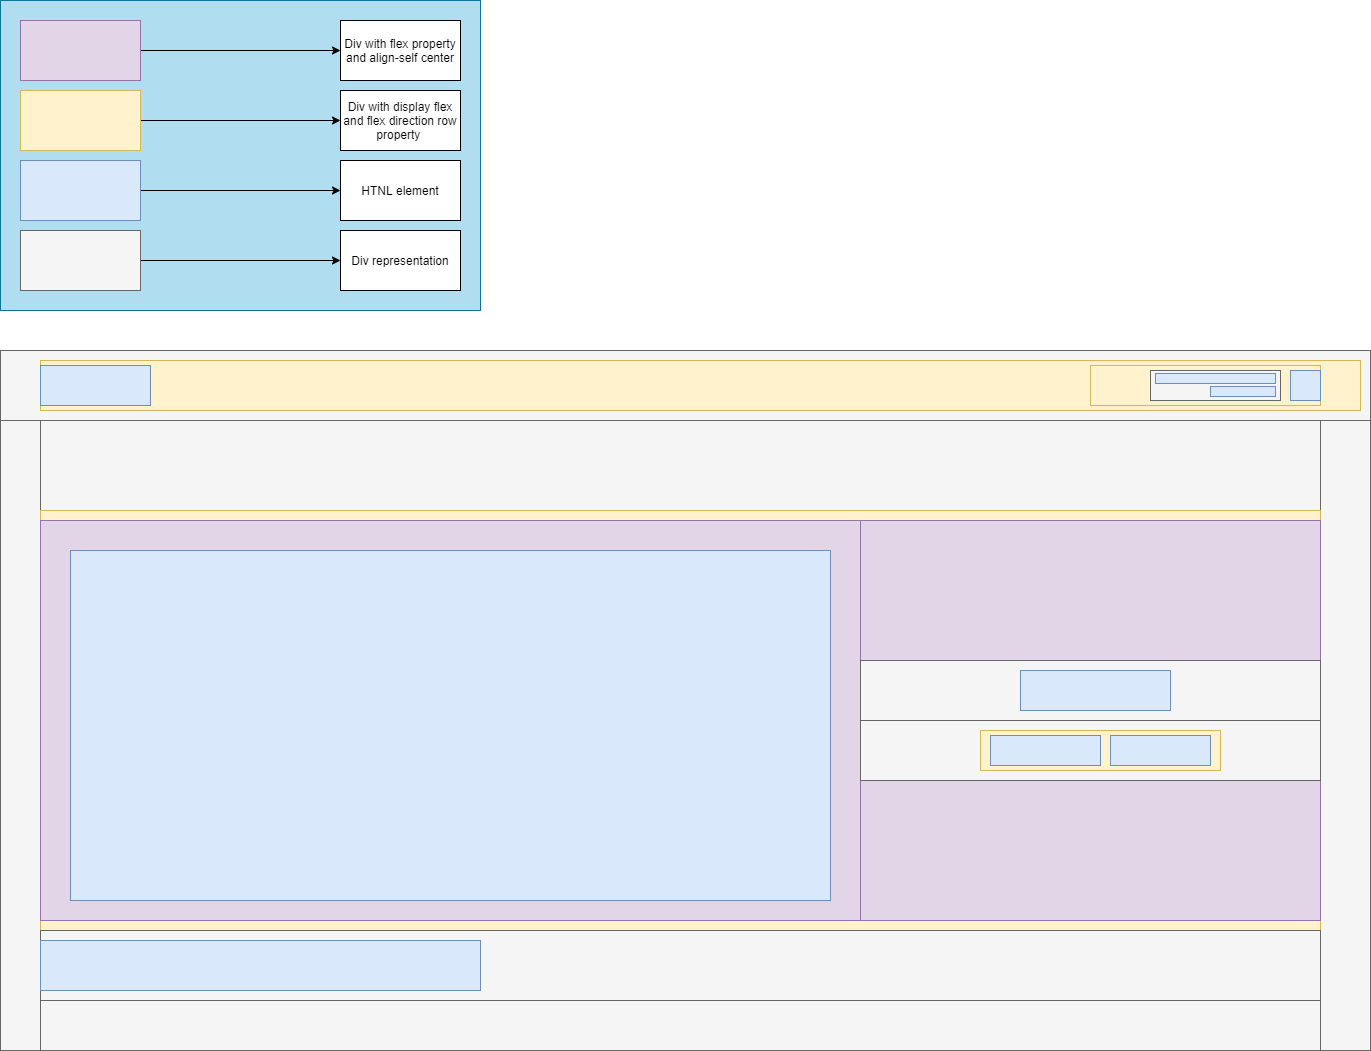

The diagram above was exported from draw.io. Its source (the exported page's mxGraphModel, read from the mxfile embedded in the PNG):
<mxGraphModel dx="1983" dy="1033" grid="1" gridSize="10" guides="1" tooltips="1" connect="1" arrows="1" fold="1" page="1" pageScale="1" pageWidth="850" pageHeight="1100" math="0" shadow="0">
  <root>
    <mxCell id="0" />
    <mxCell id="1" parent="0" />
    <mxCell id="T4mQ_yfyOBk3p3h5sYBd-1" value="" style="rounded=0;whiteSpace=wrap;html=1;fillColor=#f5f5f5;strokeColor=#666666;fontColor=#333333;" vertex="1" parent="1">
      <mxGeometry x="120" y="440" width="1370" height="700" as="geometry" />
    </mxCell>
    <mxCell id="T4mQ_yfyOBk3p3h5sYBd-4" value="" style="rounded=0;whiteSpace=wrap;html=1;fillColor=#f5f5f5;strokeColor=#666666;fontColor=#333333;" vertex="1" parent="1">
      <mxGeometry x="160" y="440" width="1280" height="700" as="geometry" />
    </mxCell>
    <mxCell id="T4mQ_yfyOBk3p3h5sYBd-5" value="" style="rounded=0;whiteSpace=wrap;html=1;fillColor=#f5f5f5;strokeColor=#666666;fontColor=#333333;" vertex="1" parent="1">
      <mxGeometry x="120" y="440" width="1370" height="70" as="geometry" />
    </mxCell>
    <mxCell id="T4mQ_yfyOBk3p3h5sYBd-6" value="" style="rounded=0;whiteSpace=wrap;html=1;fillColor=#fff2cc;strokeColor=#d6b656;" vertex="1" parent="1">
      <mxGeometry x="160" y="450" width="1320" height="50" as="geometry" />
    </mxCell>
    <mxCell id="T4mQ_yfyOBk3p3h5sYBd-7" value="" style="rounded=0;whiteSpace=wrap;html=1;fillColor=#dae8fc;strokeColor=#6c8ebf;" vertex="1" parent="1">
      <mxGeometry x="160" y="455" width="110" height="40" as="geometry" />
    </mxCell>
    <mxCell id="T4mQ_yfyOBk3p3h5sYBd-8" value="" style="rounded=0;whiteSpace=wrap;html=1;fillColor=#fff2cc;strokeColor=#d6b656;" vertex="1" parent="1">
      <mxGeometry x="1210" y="455" width="230" height="40" as="geometry" />
    </mxCell>
    <mxCell id="T4mQ_yfyOBk3p3h5sYBd-9" value="" style="rounded=0;whiteSpace=wrap;html=1;fillColor=#dae8fc;strokeColor=#6c8ebf;" vertex="1" parent="1">
      <mxGeometry x="1410" y="460" width="30" height="30" as="geometry" />
    </mxCell>
    <mxCell id="T4mQ_yfyOBk3p3h5sYBd-10" value="" style="rounded=0;whiteSpace=wrap;html=1;fillColor=#f5f5f5;strokeColor=#666666;fontColor=#333333;" vertex="1" parent="1">
      <mxGeometry x="1270" y="460" width="130" height="30" as="geometry" />
    </mxCell>
    <mxCell id="T4mQ_yfyOBk3p3h5sYBd-11" value="" style="rounded=0;whiteSpace=wrap;html=1;fillColor=#dae8fc;strokeColor=#6c8ebf;" vertex="1" parent="1">
      <mxGeometry x="1275" y="463" width="120" height="10" as="geometry" />
    </mxCell>
    <mxCell id="T4mQ_yfyOBk3p3h5sYBd-12" value="" style="rounded=0;whiteSpace=wrap;html=1;fillColor=#dae8fc;strokeColor=#6c8ebf;" vertex="1" parent="1">
      <mxGeometry x="1330" y="476" width="65" height="10" as="geometry" />
    </mxCell>
    <mxCell id="T4mQ_yfyOBk3p3h5sYBd-13" value="" style="rounded=0;whiteSpace=wrap;html=1;fillColor=#fff2cc;strokeColor=#d6b656;" vertex="1" parent="1">
      <mxGeometry x="160" y="600" width="1280" height="420" as="geometry" />
    </mxCell>
    <mxCell id="T4mQ_yfyOBk3p3h5sYBd-14" value="" style="rounded=0;whiteSpace=wrap;html=1;fillColor=#f5f5f5;strokeColor=#666666;fontColor=#333333;" vertex="1" parent="1">
      <mxGeometry x="160" y="1020" width="1280" height="70" as="geometry" />
    </mxCell>
    <mxCell id="T4mQ_yfyOBk3p3h5sYBd-15" value="" style="rounded=0;whiteSpace=wrap;html=1;fillColor=#dae8fc;strokeColor=#6c8ebf;" vertex="1" parent="1">
      <mxGeometry x="160" y="1030" width="440" height="50" as="geometry" />
    </mxCell>
    <mxCell id="T4mQ_yfyOBk3p3h5sYBd-16" value="" style="rounded=0;whiteSpace=wrap;html=1;fillColor=#e1d5e7;strokeColor=#9673a6;" vertex="1" parent="1">
      <mxGeometry x="160" y="610" width="820" height="400" as="geometry" />
    </mxCell>
    <mxCell id="T4mQ_yfyOBk3p3h5sYBd-17" value="" style="rounded=0;whiteSpace=wrap;html=1;fillColor=#f5f5f5;strokeColor=#666666;fontColor=#333333;" vertex="1" parent="1">
      <mxGeometry x="980" y="750" width="460" height="120" as="geometry" />
    </mxCell>
    <mxCell id="T4mQ_yfyOBk3p3h5sYBd-20" value="" style="rounded=0;whiteSpace=wrap;html=1;fillColor=#e1d5e7;strokeColor=#9673a6;" vertex="1" parent="1">
      <mxGeometry x="980" y="610" width="460" height="400" as="geometry" />
    </mxCell>
    <mxCell id="T4mQ_yfyOBk3p3h5sYBd-18" value="" style="rounded=0;whiteSpace=wrap;html=1;fillColor=#f5f5f5;strokeColor=#666666;fontColor=#333333;" vertex="1" parent="1">
      <mxGeometry x="980" y="750" width="460" height="60" as="geometry" />
    </mxCell>
    <mxCell id="T4mQ_yfyOBk3p3h5sYBd-19" value="" style="rounded=0;whiteSpace=wrap;html=1;fillColor=#f5f5f5;strokeColor=#666666;fontColor=#333333;" vertex="1" parent="1">
      <mxGeometry x="980" y="810" width="460" height="60" as="geometry" />
    </mxCell>
    <mxCell id="T4mQ_yfyOBk3p3h5sYBd-21" value="" style="rounded=0;whiteSpace=wrap;html=1;fillColor=#dae8fc;strokeColor=#6c8ebf;" vertex="1" parent="1">
      <mxGeometry x="190" y="640" width="760" height="350" as="geometry" />
    </mxCell>
    <mxCell id="T4mQ_yfyOBk3p3h5sYBd-23" value="" style="rounded=0;whiteSpace=wrap;html=1;fillColor=#dae8fc;strokeColor=#6c8ebf;" vertex="1" parent="1">
      <mxGeometry x="1140" y="760" width="150" height="40" as="geometry" />
    </mxCell>
    <mxCell id="T4mQ_yfyOBk3p3h5sYBd-24" value="" style="rounded=0;whiteSpace=wrap;html=1;fillColor=#fff2cc;strokeColor=#d6b656;" vertex="1" parent="1">
      <mxGeometry x="1100" y="820" width="240" height="40" as="geometry" />
    </mxCell>
    <mxCell id="T4mQ_yfyOBk3p3h5sYBd-25" value="" style="rounded=0;whiteSpace=wrap;html=1;fillColor=#dae8fc;strokeColor=#6c8ebf;" vertex="1" parent="1">
      <mxGeometry x="1110" y="825" width="110" height="30" as="geometry" />
    </mxCell>
    <mxCell id="T4mQ_yfyOBk3p3h5sYBd-26" value="" style="rounded=0;whiteSpace=wrap;html=1;fillColor=#dae8fc;strokeColor=#6c8ebf;" vertex="1" parent="1">
      <mxGeometry x="1230" y="825" width="100" height="30" as="geometry" />
    </mxCell>
    <mxCell id="T4mQ_yfyOBk3p3h5sYBd-27" value="" style="rounded=0;whiteSpace=wrap;html=1;strokeColor=#10739e;fillColor=#b1ddf0;" vertex="1" parent="1">
      <mxGeometry x="120" y="90" width="480" height="310" as="geometry" />
    </mxCell>
    <mxCell id="T4mQ_yfyOBk3p3h5sYBd-30" style="edgeStyle=orthogonalEdgeStyle;rounded=0;orthogonalLoop=1;jettySize=auto;html=1;entryX=0;entryY=0.5;entryDx=0;entryDy=0;" edge="1" parent="1" source="T4mQ_yfyOBk3p3h5sYBd-28" target="T4mQ_yfyOBk3p3h5sYBd-29">
      <mxGeometry relative="1" as="geometry" />
    </mxCell>
    <mxCell id="T4mQ_yfyOBk3p3h5sYBd-28" value="" style="rounded=0;whiteSpace=wrap;html=1;strokeColor=#666666;fillColor=#f5f5f5;fontColor=#333333;" vertex="1" parent="1">
      <mxGeometry x="140" y="320" width="120" height="60" as="geometry" />
    </mxCell>
    <mxCell id="T4mQ_yfyOBk3p3h5sYBd-29" value="Div representation" style="rounded=0;whiteSpace=wrap;html=1;" vertex="1" parent="1">
      <mxGeometry x="460" y="320" width="120" height="60" as="geometry" />
    </mxCell>
    <mxCell id="T4mQ_yfyOBk3p3h5sYBd-35" style="edgeStyle=orthogonalEdgeStyle;rounded=0;orthogonalLoop=1;jettySize=auto;html=1;entryX=0;entryY=0.5;entryDx=0;entryDy=0;" edge="1" parent="1" source="T4mQ_yfyOBk3p3h5sYBd-31" target="T4mQ_yfyOBk3p3h5sYBd-32">
      <mxGeometry relative="1" as="geometry" />
    </mxCell>
    <mxCell id="T4mQ_yfyOBk3p3h5sYBd-31" value="" style="rounded=0;whiteSpace=wrap;html=1;strokeColor=#6c8ebf;fillColor=#dae8fc;" vertex="1" parent="1">
      <mxGeometry x="140" y="250" width="120" height="60" as="geometry" />
    </mxCell>
    <mxCell id="T4mQ_yfyOBk3p3h5sYBd-32" value="HTNL element" style="rounded=0;whiteSpace=wrap;html=1;" vertex="1" parent="1">
      <mxGeometry x="460" y="250" width="120" height="60" as="geometry" />
    </mxCell>
    <mxCell id="T4mQ_yfyOBk3p3h5sYBd-36" style="edgeStyle=orthogonalEdgeStyle;rounded=0;orthogonalLoop=1;jettySize=auto;html=1;entryX=0;entryY=0.5;entryDx=0;entryDy=0;" edge="1" parent="1" source="T4mQ_yfyOBk3p3h5sYBd-33" target="T4mQ_yfyOBk3p3h5sYBd-34">
      <mxGeometry relative="1" as="geometry" />
    </mxCell>
    <mxCell id="T4mQ_yfyOBk3p3h5sYBd-33" value="" style="rounded=0;whiteSpace=wrap;html=1;strokeColor=#d6b656;fillColor=#fff2cc;" vertex="1" parent="1">
      <mxGeometry x="140" y="180" width="120" height="60" as="geometry" />
    </mxCell>
    <mxCell id="T4mQ_yfyOBk3p3h5sYBd-34" value="Div with display flex and flex direction row property&amp;nbsp;" style="rounded=0;whiteSpace=wrap;html=1;" vertex="1" parent="1">
      <mxGeometry x="460" y="180" width="120" height="60" as="geometry" />
    </mxCell>
    <mxCell id="T4mQ_yfyOBk3p3h5sYBd-39" style="edgeStyle=orthogonalEdgeStyle;rounded=0;orthogonalLoop=1;jettySize=auto;html=1;entryX=0;entryY=0.5;entryDx=0;entryDy=0;" edge="1" parent="1" source="T4mQ_yfyOBk3p3h5sYBd-37" target="T4mQ_yfyOBk3p3h5sYBd-38">
      <mxGeometry relative="1" as="geometry" />
    </mxCell>
    <mxCell id="T4mQ_yfyOBk3p3h5sYBd-37" value="" style="rounded=0;whiteSpace=wrap;html=1;strokeColor=#9673a6;fillColor=#e1d5e7;" vertex="1" parent="1">
      <mxGeometry x="140" y="110" width="120" height="60" as="geometry" />
    </mxCell>
    <mxCell id="T4mQ_yfyOBk3p3h5sYBd-38" value="Div with flex property and align-self center" style="rounded=0;whiteSpace=wrap;html=1;" vertex="1" parent="1">
      <mxGeometry x="460" y="110" width="120" height="60" as="geometry" />
    </mxCell>
  </root>
</mxGraphModel>